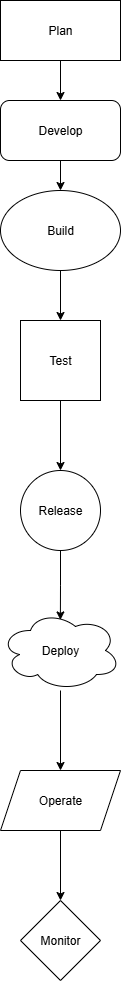

The diagram above was exported from draw.io. Its source (the exported page's mxGraphModel, read from the mxfile embedded in the PNG):
<mxGraphModel dx="984" dy="530" grid="1" gridSize="10" guides="1" tooltips="1" connect="1" arrows="1" fold="1" page="1" pageScale="1" pageWidth="827" pageHeight="1169" math="0" shadow="0">
  <root>
    <mxCell id="0" />
    <mxCell id="1" parent="0" />
    <mxCell id="Wvfh3C-Zy68duq2AZmPA-14" style="edgeStyle=orthogonalEdgeStyle;rounded=0;orthogonalLoop=1;jettySize=auto;html=1;entryX=0.5;entryY=0;entryDx=0;entryDy=0;" edge="1" parent="1" source="Wvfh3C-Zy68duq2AZmPA-6" target="Wvfh3C-Zy68duq2AZmPA-7">
      <mxGeometry relative="1" as="geometry" />
    </mxCell>
    <mxCell id="Wvfh3C-Zy68duq2AZmPA-6" value="Plan" style="rounded=0;whiteSpace=wrap;html=1;" vertex="1" parent="1">
      <mxGeometry x="380" y="10" width="120" height="60" as="geometry" />
    </mxCell>
    <mxCell id="Wvfh3C-Zy68duq2AZmPA-15" style="edgeStyle=orthogonalEdgeStyle;rounded=0;orthogonalLoop=1;jettySize=auto;html=1;exitX=0.5;exitY=1;exitDx=0;exitDy=0;entryX=0.5;entryY=0;entryDx=0;entryDy=0;" edge="1" parent="1" source="Wvfh3C-Zy68duq2AZmPA-7" target="Wvfh3C-Zy68duq2AZmPA-8">
      <mxGeometry relative="1" as="geometry" />
    </mxCell>
    <mxCell id="Wvfh3C-Zy68duq2AZmPA-7" value="Develop" style="rounded=1;whiteSpace=wrap;html=1;" vertex="1" parent="1">
      <mxGeometry x="380" y="110" width="120" height="60" as="geometry" />
    </mxCell>
    <mxCell id="Wvfh3C-Zy68duq2AZmPA-16" style="edgeStyle=orthogonalEdgeStyle;rounded=0;orthogonalLoop=1;jettySize=auto;html=1;entryX=0.5;entryY=0;entryDx=0;entryDy=0;" edge="1" parent="1" source="Wvfh3C-Zy68duq2AZmPA-8" target="Wvfh3C-Zy68duq2AZmPA-9">
      <mxGeometry relative="1" as="geometry" />
    </mxCell>
    <mxCell id="Wvfh3C-Zy68duq2AZmPA-8" value="Build" style="ellipse;whiteSpace=wrap;html=1;" vertex="1" parent="1">
      <mxGeometry x="380" y="200" width="120" height="80" as="geometry" />
    </mxCell>
    <mxCell id="Wvfh3C-Zy68duq2AZmPA-17" style="edgeStyle=orthogonalEdgeStyle;rounded=0;orthogonalLoop=1;jettySize=auto;html=1;entryX=0.5;entryY=0;entryDx=0;entryDy=0;" edge="1" parent="1" source="Wvfh3C-Zy68duq2AZmPA-9" target="Wvfh3C-Zy68duq2AZmPA-10">
      <mxGeometry relative="1" as="geometry" />
    </mxCell>
    <mxCell id="Wvfh3C-Zy68duq2AZmPA-9" value="Test" style="whiteSpace=wrap;html=1;aspect=fixed;" vertex="1" parent="1">
      <mxGeometry x="400" y="330" width="80" height="80" as="geometry" />
    </mxCell>
    <mxCell id="Wvfh3C-Zy68duq2AZmPA-10" value="Release" style="ellipse;whiteSpace=wrap;html=1;aspect=fixed;" vertex="1" parent="1">
      <mxGeometry x="400" y="480" width="80" height="80" as="geometry" />
    </mxCell>
    <mxCell id="Wvfh3C-Zy68duq2AZmPA-23" style="edgeStyle=orthogonalEdgeStyle;rounded=0;orthogonalLoop=1;jettySize=auto;html=1;" edge="1" parent="1" source="Wvfh3C-Zy68duq2AZmPA-11" target="Wvfh3C-Zy68duq2AZmPA-12">
      <mxGeometry relative="1" as="geometry" />
    </mxCell>
    <mxCell id="Wvfh3C-Zy68duq2AZmPA-11" value="Deploy" style="ellipse;shape=cloud;whiteSpace=wrap;html=1;" vertex="1" parent="1">
      <mxGeometry x="380" y="620" width="120" height="80" as="geometry" />
    </mxCell>
    <mxCell id="Wvfh3C-Zy68duq2AZmPA-24" style="edgeStyle=orthogonalEdgeStyle;rounded=0;orthogonalLoop=1;jettySize=auto;html=1;entryX=0.5;entryY=0;entryDx=0;entryDy=0;" edge="1" parent="1" source="Wvfh3C-Zy68duq2AZmPA-12" target="Wvfh3C-Zy68duq2AZmPA-13">
      <mxGeometry relative="1" as="geometry" />
    </mxCell>
    <mxCell id="Wvfh3C-Zy68duq2AZmPA-12" value="Operate" style="shape=parallelogram;perimeter=parallelogramPerimeter;whiteSpace=wrap;html=1;fixedSize=1;" vertex="1" parent="1">
      <mxGeometry x="380" y="780" width="120" height="60" as="geometry" />
    </mxCell>
    <mxCell id="Wvfh3C-Zy68duq2AZmPA-13" value="Monitor" style="rhombus;whiteSpace=wrap;html=1;" vertex="1" parent="1">
      <mxGeometry x="400" y="910" width="80" height="80" as="geometry" />
    </mxCell>
    <mxCell id="Wvfh3C-Zy68duq2AZmPA-18" style="edgeStyle=orthogonalEdgeStyle;rounded=0;orthogonalLoop=1;jettySize=auto;html=1;exitX=0.5;exitY=1;exitDx=0;exitDy=0;entryX=0.499;entryY=0.118;entryDx=0;entryDy=0;entryPerimeter=0;" edge="1" parent="1" source="Wvfh3C-Zy68duq2AZmPA-10" target="Wvfh3C-Zy68duq2AZmPA-11">
      <mxGeometry relative="1" as="geometry" />
    </mxCell>
  </root>
</mxGraphModel>